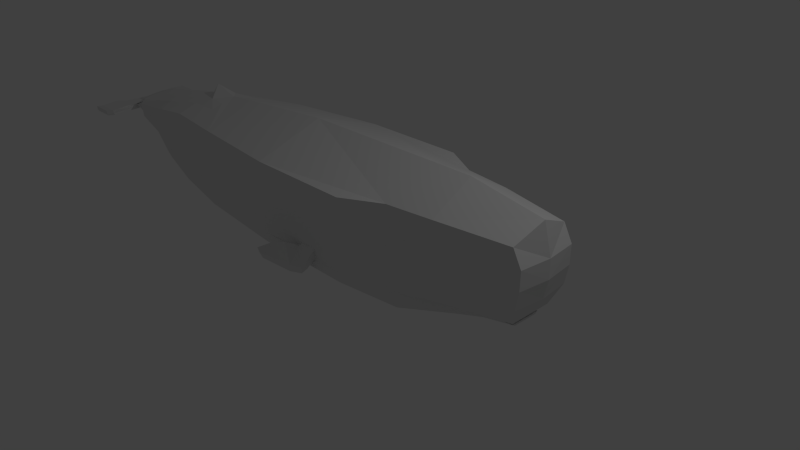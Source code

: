 # Source: whalewhale.blend  (saved by Blender 2.67.0; exported with 4.5.12 LTS)
import bpy
from mathutils import Matrix  # noqa: F401  (used for matrix-valued properties, if any)

bpy.ops.wm.read_factory_settings(use_empty=True)
scene = bpy.context.scene
scene.name = 'Scene'

# ---- collections
col_collection_1 = bpy.data.collections.new('Collection 1'); scene.collection.children.link(col_collection_1)

# ---- materials (node trees are filled in below, after node groups)
mat_material = bpy.data.materials.new('Material')
mat_material.alpha_threshold = 0.0
mat_material.use_transparent_shadow = False
mat_material.roughness = 0.5
mat_material.line_color = (0.0, 0.0, 0.0, 1.0)

# ---- material node trees

# ---- world
world_world = bpy.data.worlds.new('World'); scene.world = world_world
world_world.color = (0.05088, 0.05088, 0.05088)
world_world.use_sun_shadow = False
world_world.sun_shadow_jitter_overblur = 0.0
world_world.cycles.sampling_method = 'MANUAL'
world_world.cycles.sample_map_resolution = 256

# ---- cameras
cam_camera = bpy.data.cameras.new('Camera')
cam_camera.clip_end = 100.0
cam_camera.lens = 35.0
cam_camera.sensor_width = 32.0
cam_camera.sensor_height = 18.0
cam_camera.ortho_scale = 7.314
cam_camera.dof.focus_distance = 0.0
cam_camera.dof.aperture_fstop = 128.0

# ---- lights
light_lamp = bpy.data.lights.new('Lamp', 'POINT')
light_lamp.transmission_factor = 0.0
light_lamp.cutoff_distance = 30.0
light_lamp.energy = 100.0
light_lamp.shadow_buffer_clip_start = 1.001
light_lamp.shadow_soft_size = 0.1
light_lamp.shadow_maximum_resolution = 0.006
light_lamp.use_absolute_resolution = True
light_lamp.cycles.use_multiple_importance_sampling = False

# ---- meshes
me_cube = bpy.data.meshes.new('Cube')
me_cube.from_pydata([(1.0, -0.1307, -0.5277), (-1.0, -0.1307, -0.5277), (0.4811, 0.1679, -0.9522), (-1.0, 0.1679, -0.9453), (1.0, 0.1679, -0.6766), (1.717, -0.03052, -0.2263), (1.717, 0.1469, -0.3349), (2.036, 0.04612, -0.1708), (2.036, 0.1299, -0.2113), (1.0, 1.267, -0.6766), (0.4811, 1.267, -0.9522), (-1.0, 1.267, -0.9522), (1.642, 0.2506, -0.558), (1.642, 1.267, -0.5964), (2.552, 0.2506, -0.2943), (2.606, 1.237, -0.4181), (2.488, 0.1434, -0.1708), (2.488, 0.1679, -0.2113), (2.714, 0.7591, -0.4181), (2.662, 0.5048, -0.4181), (2.721, 1.013, -0.4181), (1.642, 0.7591, -0.5772), (-1.0, 0.4217, -0.9477), (0.4811, 0.4217, -0.9522), (-1.0, 0.2948, -0.946), (0.4811, 0.2948, -0.9522), (-0.2595, 0.4217, -0.926), (-0.2595, 0.2948, -0.9214), (-0.003007, 0.4217, -0.936), (-0.003007, 0.2948, -0.9326), (-0.2785, 0.3731, -0.9607), (-0.2595, 0.3962, -0.9466), (-0.003006, 0.3013, -1.067), (-0.003006, 0.2, -1.062), (-0.02206, 0.2406, -1.129), (-0.02206, 0.1573, -1.134), (-0.176, 0.1489, -1.192), (-0.176, 0.2322, -1.187), (-0.4324, 0.4057, -1.062), (-0.4134, 0.3274, -1.02), (-0.3833, 0.1466, -1.205), (-0.3833, 0.23, -1.199), (-0.6398, 0.3402, -1.132), (-0.6207, 0.2619, -1.089), (-0.4324, 0.4057, -1.062), (-0.4134, 0.3274, -1.02), (-0.6576, 0.2552, -1.288), (-0.6433, 0.1756, -1.257), (-0.7213, 0.2983, -1.272), (-0.7022, 0.22, -1.229), (-2.433, -0.03733, -0.5277), (-2.433, 0.1679, -0.8123), (-2.433, 1.241, -0.7849), (-2.433, 0.2948, -0.813), (-2.433, 0.4217, -0.8147), (-3.486, 0.07181, -0.5277), (-3.486, 0.1679, -0.598), (-3.486, 1.187, -0.6045), (-3.486, 0.2948, -0.6401), (-3.486, 0.4217, -0.6492), (-2.959, 1.214, -0.6947), (-3.486, 1.282, -0.3244), (-2.959, 1.321, -0.3695), (-2.959, 1.375, -0.2069), (-3.486, 1.33, -0.1844), (-3.223, 1.377, -0.1956), (-3.223, 1.302, -0.347), (-4.207, 0.2679, -0.445), (-4.207, 0.364, -0.4849), (-4.207, 1.149, -0.3244), (-4.207, 1.054, -0.4972), (-4.207, 0.4909, -0.492), (-4.207, 0.6178, -0.5068), (-4.207, 1.196, -0.1844), (-4.701, 0.5138, -0.3484), (-4.701, 0.6099, -0.3883), (-4.701, 1.042, -0.3244), (-4.701, 0.947, -0.4005), (-4.701, 0.7368, -0.3953), (-4.701, 0.8057, -0.4102), (-4.701, 1.089, -0.1844), (-5.094, 0.6354, -0.3278), (-5.094, 0.6981, -0.3677), (-5.094, 0.9666, -0.3244), (-5.094, 0.9111, -0.3799), (-5.094, 0.7952, -0.3747), (-5.094, 0.8386, -0.3896), (-5.094, 1.002, -0.1844), (-5.423, 0.6912, -0.005839), (-5.423, 0.7375, -0.1238), (-5.423, 0.7636, -0.005839), (-5.423, 0.7636, -0.1404), (-5.423, 0.8753, -0.1224), (-5.423, 0.8523, -0.1455), (-5.423, 0.9034, -0.005839), (-5.423, 0.804, -0.3008), (-5.423, 0.8221, -0.1495), (-5.423, 0.8901, -0.06411), (-5.518, 0.6912, -0.005839), (-5.623, 0.7375, -0.1238), (-5.518, 0.7636, -0.005839), (-5.623, 0.7636, -0.1404), (-5.611, 0.83, -0.1224), (-5.618, 0.8251, -0.1341), (-5.489, 0.8426, -0.007103), (-5.623, 0.804, -0.1433), (-5.623, 0.8221, -0.1495), (-5.556, 0.8391, -0.06411), (-5.396, 0.7379, -0.3322), (-5.396, 0.764, -0.3488), (-5.396, 0.8043, -0.3517), (-5.651, 0.8043, -0.3517), (-5.396, 0.8224, -0.3579), (-5.651, 0.7379, -0.3322), (-5.651, 0.764, -0.3488), (-5.651, 0.8224, -0.3579), (-5.402, 0.7357, -0.474), (-5.402, 0.7618, -0.4906), (-5.402, 0.8022, -0.4935), (-5.753, 0.8022, -0.4935), (-5.402, 0.8203, -0.4997), (-5.753, 0.7357, -0.474), (-5.753, 0.7618, -0.4906), (-5.753, 0.8203, -0.4997), (-5.439, 0.7126, -0.6931), (-5.439, 0.7387, -0.7097), (-5.439, 0.779, -0.7126), (-5.765, 0.779, -0.7126), (-5.439, 0.7971, -0.7188), (-5.765, 0.7126, -0.6931), (-5.765, 0.7387, -0.7097), (-5.765, 0.7971, -0.7188), (-5.546, 0.6906, -0.7588), (-5.546, 0.7167, -0.7754), (-5.546, 0.757, -0.7783), (-5.872, 0.757, -0.7783), (-5.546, 0.7751, -0.7845), (-5.872, 0.6906, -0.7588), (-5.872, 0.7167, -0.7754), (-5.872, 0.7751, -0.7845), (1.0, -0.1307, 0.5277), (1.0, -0.242, 1.548e-07), (-1.0, -0.242, 1.548e-07), (-1.0, -0.1307, 0.5277), (0.4811, 0.1679, 0.9522), (1.0, 0.1679, -1.074e-07), (-1.0, 0.1679, 0.9453), (1.0, 0.1679, 0.6766), (1.717, -0.03052, 0.2263), (1.717, -0.03152, 2.017e-08), (1.717, 0.1469, -9.396e-08), (1.717, 0.1469, 0.3349), (2.036, 0.04612, 0.1708), (2.036, 0.04512, -2.887e-08), (2.036, 0.1299, -8.31e-08), (2.036, 0.1299, 0.2113), (1.0, 1.267, 0.6766), (1.0, 1.592, -1.019e-06), (0.4811, 1.267, 0.9522), (-1.0, 1.267, 0.9522), (-1.0, 1.592, -1.019e-06), (1.642, 0.2506, 0.558), (1.642, 0.2506, -1.603e-07), (1.642, 1.267, 0.5964), (1.642, 1.592, -1.019e-06), (2.552, 0.2506, 0.2943), (2.552, 0.2506, -1.603e-07), (2.606, 1.237, 0.4181), (2.665, 1.424, -9.11e-07), (2.488, 0.1434, 0.1708), (2.488, 0.1424, -9.11e-08), (2.488, 0.1679, -1.074e-07), (2.488, 0.1679, 0.2113), (2.714, 0.7591, 0.4181), (2.765, 0.7591, -4.856e-07), (2.662, 0.5048, 0.4181), (2.765, 1.013, -6.482e-07), (2.721, 1.013, 0.4181), (2.71, 0.5048, -3.23e-07), (1.642, 0.7591, 0.5772), (-1.0, 0.4217, 0.9477), (0.4811, 0.4217, 0.9522), (-1.0, 0.2948, 0.946), (0.4811, 0.2948, 0.9522), (-0.2595, 0.4217, 0.926), (-0.2595, 0.2948, 0.9214), (-0.003007, 0.4217, 0.936), (-0.003007, 0.2948, 0.9326), (-0.2785, 0.3731, 0.9607), (-0.2595, 0.3962, 0.9466), (-0.003006, 0.3013, 1.067), (-0.003006, 0.2, 1.062), (-0.02206, 0.2406, 1.129), (-0.02206, 0.1573, 1.134), (-0.176, 0.1489, 1.192), (-0.176, 0.2322, 1.187), (-0.4324, 0.4057, 1.062), (-0.4134, 0.3274, 1.02), (-0.3833, 0.1466, 1.205), (-0.3833, 0.23, 1.199), (-0.6398, 0.3402, 1.132), (-0.6207, 0.2619, 1.089), (-0.4324, 0.4057, 1.062), (-0.4134, 0.3274, 1.02), (-0.6576, 0.2552, 1.288), (-0.6433, 0.1756, 1.257), (-0.7213, 0.2983, 1.272), (-0.7022, 0.22, 1.229), (-2.433, -0.1487, 9.511e-08), (-2.433, -0.03733, 0.5277), (-2.433, 0.1679, 0.8123), (-2.433, 1.479, -9.462e-07), (-2.433, 1.241, 0.7849), (-2.433, 0.2948, 0.813), (-2.433, 0.4217, 0.8147), (-3.486, -0.03953, 2.529e-08), (-3.486, 0.07181, 0.5277), (-3.486, 0.1679, 0.598), (-3.486, 1.377, -8.811e-07), (-3.486, 1.187, 0.6045), (-3.486, 0.2948, 0.6401), (-3.486, 0.4217, 0.6492), (-2.959, 1.214, 0.6947), (-2.959, 1.428, -9.136e-07), (-3.486, 1.282, 0.3244), (-2.959, 1.321, 0.3695), (-2.959, 1.375, 0.2069), (-3.486, 1.33, 0.1844), (-3.346, 1.534, -9.816e-07), (-3.223, 1.377, 0.1956), (-3.223, 1.302, 0.347), (-4.207, 0.1566, -1.002e-07), (-4.207, 0.2679, 0.445), (-4.207, 0.364, 0.4849), (-4.207, 1.149, 0.3244), (-4.207, 1.054, 0.4972), (-4.207, 1.244, -7.957e-07), (-4.207, 0.4909, 0.492), (-4.207, 0.6178, 0.5068), (-4.207, 1.196, 0.1844), (-4.701, 0.4024, -2.575e-07), (-4.701, 0.5138, 0.3484), (-4.701, 0.6099, 0.3882), (-4.701, 1.042, 0.3244), (-4.701, 0.947, 0.4005), (-4.701, 1.162, -7.434e-07), (-4.701, 0.7368, 0.3953), (-4.701, 0.8057, 0.4102), (-4.701, 1.089, 0.1844), (-5.094, 0.5241, -3.353e-07), (-5.094, 0.6354, 0.3278), (-5.094, 0.6981, 0.3677), (-5.094, 0.9666, 0.3244), (-5.094, 0.9111, 0.3799), (-5.094, 1.034, -6.616e-07), (-5.094, 0.7952, 0.3747), (-5.094, 0.8386, 0.3896), (-5.094, 1.002, 0.1844), (-5.423, 0.7375, 0.1235), (-5.423, 0.7636, 0.005562), (-5.423, 0.7636, 0.1401), (-5.423, 0.8753, 0.1221), (-5.423, 0.8523, 0.1452), (-5.423, 0.804, 0.3008), (-5.423, 0.8221, 0.1492), (-5.423, 0.8901, 0.06383), (-5.623, 0.7375, 0.1235), (-5.623, 0.7636, 0.1401), (-5.611, 0.83, 0.1221), (-5.618, 0.8251, 0.1338), (-5.623, 0.804, 0.143), (-5.623, 0.8221, 0.1492), (-5.556, 0.8391, 0.06383), (-5.396, 0.7379, 0.3319), (-5.396, 0.764, 0.3485), (-5.396, 0.8043, 0.5092), (-5.651, 0.8043, 0.3514), (-5.396, 0.8224, 0.3576), (-5.651, 0.7379, 0.3319), (-5.651, 0.764, 0.3485), (-5.651, 0.8224, 0.3576), (-5.402, 0.7357, 0.4737), (-5.402, 0.7618, 0.4903), (-5.402, 0.8022, 0.651), (-5.753, 0.8022, 0.4933), (-5.402, 0.8203, 0.4995), (-5.753, 0.7357, 0.4737), (-5.753, 0.7618, 0.4903), (-5.753, 0.8203, 0.4995), (-5.439, 0.7126, 0.6928), (-5.439, 0.7387, 0.7094), (-5.439, 0.779, 0.7123), (-5.765, 0.779, 0.7123), (-5.439, 0.7971, 0.7185), (-5.765, 0.7126, 0.6928), (-5.765, 0.7387, 0.7094), (-5.765, 0.7971, 0.7185), (-5.546, 0.6906, 0.7585), (-5.546, 0.7167, 0.7751), (-5.546, 0.757, 0.7781), (-5.872, 0.757, 0.7781), (-5.546, 0.7751, 0.7842), (-5.872, 0.6906, 0.7585), (-5.872, 0.7167, 0.7751), (-5.872, 0.7751, 0.7842)], [(45, 44), (203, 202)], [(0, 141, 142, 1), (2, 4, 0), (11, 22, 54, 52), (2, 0, 1, 3), (0, 4, 6, 5), (141, 0, 5, 149), (4, 145, 150, 6), (8, 154, 171, 17), (6, 150, 154, 8), (149, 5, 7, 153), (5, 6, 8, 7), (10, 11, 160, 157, 9), (23, 28, 26, 22, 11, 10), (4, 2, 25, 23, 10, 9), (4, 9, 13, 21, 12), (14, 12, 19), (145, 4, 12, 162), (9, 157, 164, 13), (176, 20, 15, 168), (162, 12, 14, 166), (13, 164, 168, 15), (170, 16, 17, 171), (153, 7, 16, 170), (7, 8, 17, 16), (178, 19, 18, 174), (166, 14, 19, 178), (174, 18, 20, 176), (15, 20, 13), (20, 21, 13), (18, 21, 20), (12, 21, 19), (19, 21, 18), (27, 24, 22, 26), (2, 3, 24, 27, 29, 25), (28, 29, 33, 32), (25, 29, 28, 23), (26, 28, 32, 31), (31, 32, 34, 30), (29, 27, 33), (27, 26, 31), (32, 33, 35, 34), (33, 27, 35), (27, 31, 30), (34, 35, 36, 37), (36, 39, 43, 40), (27, 30, 38, 39), (30, 34, 37, 38), (35, 27, 39, 36), (42, 41, 46, 48), (38, 37, 41, 42), (39, 38, 42, 43), (37, 36, 40, 41), (47, 49, 48, 46), (43, 42, 48, 49), (41, 40, 47, 46), (40, 43, 49, 47), (62, 60, 57, 61, 66), (53, 51, 56, 58), (160, 11, 52, 211), (3, 1, 50, 51), (22, 24, 53, 54), (1, 142, 208, 50), (24, 3, 51, 53), (57, 59, 72, 70), (55, 215, 231, 67), (51, 50, 55, 56), (50, 208, 215, 55), (52, 54, 59, 57, 60), (54, 53, 58, 59), (211, 52, 60, 62, 63, 223), (61, 64, 65, 66), (218, 65, 64), (223, 63, 65, 228), (62, 66, 65, 63), (70, 72, 79, 77), (67, 231, 240, 74), (61, 57, 70, 69), (59, 58, 71, 72), (56, 55, 67, 68), (64, 61, 69, 73), (218, 64, 73, 236), (58, 56, 68, 71), (76, 77, 84, 83), (69, 70, 77, 76), (72, 71, 78, 79), (68, 67, 74, 75), (73, 69, 76, 80), (71, 68, 75, 78), (236, 73, 80, 245), (86, 85, 95, 96), (79, 78, 85, 86), (75, 74, 81, 82), (80, 76, 83, 87), (78, 75, 82, 85), (245, 80, 87, 254), (74, 240, 249, 81), (77, 79, 86, 84), (90, 94, 104, 100), (95, 91, 109, 110), (82, 81, 89, 91), (87, 83, 92, 97), (85, 82, 91, 95), (254, 87, 97, 94), (81, 249, 88, 89), (84, 86, 96, 93), (83, 84, 93, 92), (101, 100, 105), (98, 100, 101, 99), (105, 106, 115, 111), (97, 92, 102, 107), (96, 95, 110, 112), (94, 97, 107, 104), (89, 88, 98, 99), (93, 96, 106, 103), (92, 93, 103, 102), (88, 90, 100, 98), (111, 115, 123, 119), (108, 113, 121, 116), (112, 110, 118, 120), (101, 105, 111, 114), (91, 89, 108, 109), (99, 101, 114, 113), (106, 96, 112, 115), (89, 99, 113, 108), (120, 118, 126, 128), (122, 119, 127, 130), (123, 120, 128, 131), (113, 114, 122, 121), (110, 109, 117, 118), (109, 108, 116, 117), (115, 112, 120, 123), (114, 111, 119, 122), (125, 124, 132, 133), (126, 125, 133, 134), (129, 130, 138, 137), (116, 121, 129, 124), (119, 123, 131, 127), (121, 122, 130, 129), (118, 117, 125, 126), (117, 116, 124, 125), (105, 100, 106), (106, 100, 103), (103, 100, 102), (102, 100, 107), (100, 104, 107), (136, 134, 135, 139), (133, 132, 137, 138), (134, 133, 138, 135), (131, 128, 136, 139), (130, 127, 135, 138), (128, 126, 134, 136), (124, 129, 137, 132), (127, 131, 139, 135), (140, 143, 142, 141), (144, 140, 147), (159, 212, 214, 180), (144, 146, 143, 140), (140, 148, 151, 147), (141, 149, 148, 140), (147, 151, 150, 145), (155, 172, 171, 154), (151, 155, 154, 150), (149, 153, 152, 148), (148, 152, 155, 151), (158, 156, 157, 160, 159), (181, 158, 159, 180, 184, 186), (147, 156, 158, 181, 183, 144), (147, 161, 179, 163, 156), (165, 175, 161), (145, 162, 161, 147), (156, 163, 164, 157), (176, 168, 167, 177), (162, 166, 165, 161), (163, 167, 168, 164), (170, 171, 172, 169), (153, 170, 169, 152), (152, 169, 172, 155), (178, 174, 173, 175), (166, 178, 175, 165), (174, 176, 177, 173), (167, 163, 177), (177, 163, 179), (173, 177, 179), (161, 175, 179), (175, 173, 179), (185, 184, 180, 182), (144, 183, 187, 185, 182, 146), (186, 190, 191, 187), (183, 181, 186, 187), (184, 189, 190, 186), (189, 188, 192, 190), (187, 191, 185), (185, 189, 184), (190, 192, 193, 191), (191, 193, 185), (185, 188, 189), (192, 195, 194, 193), (194, 198, 201, 197), (185, 197, 196, 188), (188, 196, 195, 192), (193, 194, 197, 185), (200, 206, 204, 199), (196, 200, 199, 195), (197, 201, 200, 196), (195, 199, 198, 194), (205, 204, 206, 207), (201, 207, 206, 200), (199, 204, 205, 198), (198, 205, 207, 201), (225, 230, 224, 219, 222), (213, 220, 217, 210), (160, 211, 212, 159), (146, 210, 209, 143), (180, 214, 213, 182), (143, 209, 208, 142), (182, 213, 210, 146), (219, 235, 238, 221), (216, 232, 231, 215), (210, 217, 216, 209), (209, 216, 215, 208), (212, 222, 219, 221, 214), (214, 221, 220, 213), (211, 223, 226, 225, 222, 212), (224, 230, 229, 227), (218, 228, 65), (223, 228, 229, 226), (225, 226, 229, 230), (235, 244, 247, 238), (232, 241, 240, 231), (224, 234, 235, 219), (221, 238, 237, 220), (217, 233, 232, 216), (227, 239, 234, 224), (218, 236, 239, 227), (220, 237, 233, 217), (243, 252, 253, 244), (234, 243, 244, 235), (238, 247, 246, 237), (233, 242, 241, 232), (239, 248, 243, 234), (237, 246, 242, 233), (236, 245, 248, 239), (256, 264, 263, 255), (247, 256, 255, 246), (242, 251, 250, 241), (248, 257, 252, 243), (246, 255, 251, 242), (245, 254, 257, 248), (241, 250, 249, 240), (244, 253, 256, 247), (94, 104, 272, 265), (263, 275, 274, 260), (251, 260, 258, 250), (257, 265, 261, 252), (255, 263, 260, 251), (253, 262, 264, 256), (252, 261, 262, 253), (270, 276, 280, 271), (265, 272, 268, 261), (264, 277, 275, 263), (258, 266, 98, 88), (262, 269, 271, 264), (261, 268, 269, 262), (276, 284, 288, 280), (273, 281, 286, 278), (277, 285, 283, 275), (267, 279, 276, 270), (260, 274, 273, 258), (266, 278, 279, 267), (271, 280, 277, 264), (258, 273, 278, 266), (285, 293, 291, 283), (287, 295, 292, 284), (288, 296, 293, 285), (278, 286, 287, 279), (275, 283, 282, 274), (274, 282, 281, 273), (280, 288, 285, 277), (279, 287, 284, 276), (290, 298, 297, 289), (291, 299, 298, 290), (294, 302, 303, 295), (281, 289, 294, 286), (284, 292, 296, 288), (286, 294, 295, 287), (283, 291, 290, 282), (282, 290, 289, 281), (98, 266, 267, 100), (88, 98, 100, 259), (301, 304, 300, 299), (298, 303, 302, 297), (299, 300, 303, 298), (296, 304, 301, 293), (295, 303, 300, 292), (293, 301, 299, 291), (289, 297, 302, 294), (292, 300, 304, 296), (228, 218, 229), (227, 229, 218), (267, 270, 100), (254, 94, 265, 257), (259, 100, 104, 94), (100, 272, 104), (250, 258, 88, 249), (270, 271, 100), (271, 269, 100), (269, 268, 100), (268, 272, 100)])
me_cube.materials.append(mat_material)
me_cube.use_remesh_preserve_volume = False
me_cube.use_remesh_preserve_attributes = False
me_cube.use_mirror_vertex_groups = False
me_cube.update()

# ---- objects
ob_whale = bpy.data.objects.new('Whale', me_cube)
ob_lamp = bpy.data.objects.new('Lamp', light_lamp)
ob_camera = bpy.data.objects.new('Camera', cam_camera)

# ---- transforms, parenting, visibility, modifiers, constraints
ob_whale.location = (0.0, 0.0, 0.0)
ob_whale.rotation_euler = (1.571, 0.0, 0.0)
ob_whale.lock_rotations_4d = False
ob_whale.empty_display_type = 'ARROWS'
ob_whale.lineart.crease_threshold = 0.0
ob_lamp.location = (4.076, 1.005, 5.904)
ob_lamp.rotation_euler = (0.6503, 0.05522, 1.866)
ob_lamp.lock_rotations_4d = False
ob_lamp.empty_display_type = 'ARROWS'
ob_lamp.color = (0.0, 0.0, 0.0, 0.0)
ob_lamp.lineart.crease_threshold = 0.0
ob_camera.location = (7.481, -6.508, 5.344)
ob_camera.rotation_euler = (1.109, 0.01082, 0.8149)
ob_camera.lock_rotations_4d = False
ob_camera.empty_display_type = 'ARROWS'
ob_camera.color = (0.0, 0.0, 0.0, 0.0)
ob_camera.display_type = 'WIRE'
ob_camera.lineart.crease_threshold = 0.0

# ---- collection membership
col_collection_1.objects.link(ob_whale)
col_collection_1.objects.link(ob_lamp)
col_collection_1.objects.link(ob_camera)

# ---- scene / render settings (as saved in the file)
scene.camera = ob_camera
scene.frame_start = 1; scene.frame_end = 250; scene.frame_set(1)
scene.render.engine = 'BLENDER_EEVEE_NEXT'
scene.render.resolution_percentage = 50
scene.render.dither_intensity = 0.0
scene.cycles.use_denoising = False
scene.cycles.samples = 10
scene.cycles.sampling_pattern = 'TABULATED_SOBOL'
scene.cycles.light_sampling_threshold = 0.0
scene.cycles.use_adaptive_sampling = False
scene.cycles.use_light_tree = False
scene.cycles.blur_glossy = 0.0
scene.cycles.volume_bounces = 1
scene.cycles.pixel_filter_type = 'GAUSSIAN'
scene.cycles.sample_clamp_indirect = 0.0
scene.view_settings.view_transform = 'Standard'
bpy.context.view_layer.update()
